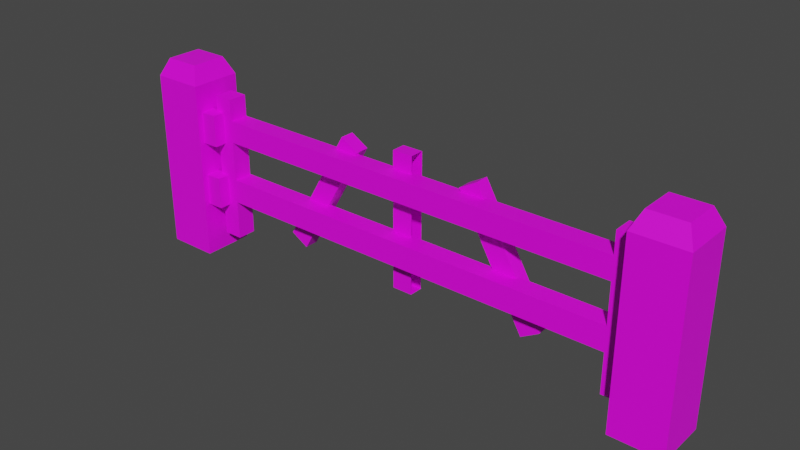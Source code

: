 # Source: fence2.blend  (saved by Blender 3.6.11; exported with 4.5.12 LTS)
import bpy
from mathutils import Matrix  # noqa: F401  (used for matrix-valued properties, if any)

bpy.ops.wm.read_factory_settings(use_empty=True)
scene = bpy.context.scene
scene.name = 'Scene'

# ---- collections
col_collection = bpy.data.collections.new('Collection'); scene.collection.children.link(col_collection)

# ---- images (referenced by path relative to the original .blend; pixels are not part of the script)
import os
ASSET_DIR = os.environ.get("B2B_ASSET_DIR", "")  # directory of the original .blend (textures are referenced by path, not embedded)
HERE = os.path.dirname(os.path.abspath(__file__))  # packed textures are extracted next to this script under _unpacked/

def load_image(name, relpath, width, height, colorspace="sRGB"):
    """Load a texture the original file referenced (path relative to the .blend, or extracted next to this script)."""
    p = next((c for c in (os.path.join(HERE, relpath), os.path.join(ASSET_DIR, relpath)) if relpath and os.path.exists(c)), "")
    if p:
        img = bpy.data.images.load(p, check_existing=True)
        img.name = name
    else:  # same state as the original file: an image datablock whose file is absent (Cycles renders it pink)
        img = bpy.data.images.new(name, width, height)
        img.source = "FILE"
        img.filepath = "//" + (relpath or name)
    img.colorspace_settings.name = colorspace
    return img
img_brownpalette_png = load_image('BrownPalette.png', 'Textures/BrownPalette.png', 1024, 1024, 'sRGB')
img_graypalette_jpg = load_image('GrayPalette.jpg', 'Textures/GrayPalette.jpg', 1024, 1024, 'sRGB')

# ---- materials (node trees are filled in below, after node groups)
mat_material = bpy.data.materials.new('Material')
mat_material.alpha_threshold = 0.0
mat_material.use_transparent_shadow = False
mat_material.roughness = 0.5
mat_material.line_color = (0.0, 0.0, 0.0, 1.0)
mat_material_001 = bpy.data.materials.new('Material.001')
mat_material_001.use_transparent_shadow = False

# ---- material node trees
mat_material.use_nodes = True; mat_material.node_tree.nodes.clear()
_N = mat_material.node_tree.nodes; _L = mat_material.node_tree.links
n0 = _N.new('ShaderNodeOutputMaterial'); n0.name = 'Material Output'; n0.location = (300, 300)
n1 = _N.new('ShaderNodeBsdfPrincipled'); n1.name = 'Principled BSDF'; n1.location = (10, 300)
n1.distribution = 'GGX'
n1.subsurface_method = 'RANDOM_WALK_SKIN'
n1.inputs[3].default_value = 1.45
n1.inputs[27].default_value = (0.0, 0.0, 0.0, 1.0)
n1.inputs[28].default_value = 1.0
n2 = _N.new('ShaderNodeTexImage'); n2.name = 'Image Texture'; n2.location = (-280, 280)
n2.image = img_brownpalette_png
_L.new(n1.outputs[0], n0.inputs[0])
_L.new(n2.outputs[0], n1.inputs[0])
n0.is_active_output = True
mat_material_001.use_nodes = True; mat_material_001.node_tree.nodes.clear()
_N = mat_material_001.node_tree.nodes; _L = mat_material_001.node_tree.links
n0 = _N.new('ShaderNodeBsdfPrincipled'); n0.name = 'Principled BSDF'; n0.location = (10, 300)
n0.distribution = 'GGX'
n0.subsurface_method = 'RANDOM_WALK_SKIN'
n0.inputs[3].default_value = 1.45
n0.inputs[27].default_value = (0.0, 0.0, 0.0, 1.0)
n0.inputs[28].default_value = 1.0
n1 = _N.new('ShaderNodeOutputMaterial'); n1.name = 'Material Output'; n1.location = (300, 300)
n2 = _N.new('ShaderNodeTexImage'); n2.name = 'Image Texture'; n2.location = (-280, 280)
n2.image = img_graypalette_jpg
_L.new(n0.outputs[0], n1.inputs[0])
_L.new(n2.outputs[0], n0.inputs[0])
n1.is_active_output = True

# ---- world
world_world = bpy.data.worlds.new('World'); scene.world = world_world
world_world.use_nodes = True; world_world.node_tree.nodes.clear()
_N = world_world.node_tree.nodes; _L = world_world.node_tree.links
n0 = _N.new('ShaderNodeOutputWorld'); n0.name = 'World Output'; n0.location = (300, 300)
n1 = _N.new('ShaderNodeBackground'); n1.name = 'Background'; n1.location = (10, 300)
n1.inputs[0].default_value = (0.05088, 0.05088, 0.05088, 1.0)
_L.new(n1.outputs[0], n0.inputs[0])
n0.is_active_output = True
world_world.color = (0.05088, 0.05088, 0.05088)
world_world.use_sun_shadow = False
world_world.sun_shadow_jitter_overblur = 0.0

# ---- meshes
me_cube = bpy.data.meshes.new('Cube')
me_cube.from_pydata([(1.0, 1.0, 1.0), (1.0, 1.0, -1.0), (1.0, -1.0, 1.0), (1.0, -1.0, -1.0), (-1.0, 1.0, 1.0), (-1.0, 1.0, -1.0), (-1.0, -1.0, 1.0), (-1.0, -1.0, -1.0), (-19.0, 1.0, 1.0), (-19.0, 1.0, -1.0), (-19.0, -1.0, 1.0), (-19.0, -1.0, -1.0), (-21.0, 1.0, 1.0), (-21.0, 1.0, -1.0), (-21.0, -1.0, 1.0), (-21.0, -1.0, -1.0), (-20.69, 0.6931, 1.194), (-19.31, 0.6931, 1.194), (-20.69, -0.6931, 1.194), (-19.31, -0.6931, 1.194), (-0.6868, 0.6868, 1.194), (0.6868, 0.6868, 1.194), (-0.6868, -0.6868, 1.194), (0.6868, -0.6868, 1.194), (-18.69, -0.3043, -0.7724), (-18.69, -0.3043, 0.8691), (-18.69, 0.4505, -0.7724), (-18.69, 0.4505, 0.8691), (-17.93, -0.3043, -0.7724), (-17.93, -0.3043, 0.8691), (-17.93, 0.4505, -0.7724), (-17.93, 0.4505, 0.8691), (-17.93, -0.3043, 0.3797), (-17.93, -0.3043, 0.6269), (-17.93, 0.4505, 0.3797), (-17.93, 0.4505, 0.6269), (-18.69, 0.4505, 0.3797), (-18.69, 0.4505, 0.6269), (-18.69, -0.3043, 0.6269), (-18.69, -0.3043, 0.3797), (-18.69, 0.4505, -0.06192), (-18.69, 0.4505, -0.3308), (-17.93, 0.4505, -0.06192), (-17.93, 0.4505, -0.3308), (-17.93, -0.3043, -0.06192), (-17.93, -0.3043, -0.3308), (-18.69, -0.3043, -0.3308), (-18.69, -0.3043, -0.06192), (-1.688, -0.3043, -0.7724), (-1.688, -0.3043, 0.8691), (-1.688, 0.4505, -0.7724), (-1.688, 0.4505, 0.8691), (-0.9333, -0.3043, -0.7724), (-0.9333, -0.3043, 0.8691), (-0.9333, 0.4505, -0.7724), (-0.9333, 0.4505, 0.8691), (-0.9333, -0.3043, 0.3797), (-0.9333, -0.3043, 0.6269), (-0.9333, 0.4505, 0.3797), (-0.9333, 0.4505, 0.6269), (-1.688, 0.4505, 0.3797), (-1.688, 0.4505, 0.6269), (-1.688, -0.3043, 0.6269), (-1.688, -0.3043, 0.3797), (-1.688, 0.4505, -0.06192), (-1.688, 0.4505, -0.3308), (-0.9333, 0.4505, -0.06192), (-0.9333, 0.4505, -0.3308), (-0.9333, -0.3043, -0.06192), (-0.9333, -0.3043, -0.3308), (-1.688, -0.3043, -0.3308), (-1.688, -0.3043, -0.06192), (-1.688, 0.4505, -0.06192), (-1.688, 0.4505, -0.3308), (-1.688, -0.3043, -0.06192), (-1.688, -0.3043, -0.3308), (-17.93, 0.4505, 0.6269), (-17.93, 0.4505, 0.3797), (-17.93, -0.3043, 0.3797), (-17.93, -0.3043, 0.6269), (-5.101, 0.306, -0.6621), (-7.77, 0.306, 0.6592), (-5.101, 0.8547, -0.6621), (-7.77, 0.8547, 0.6592), (-4.398, 0.306, -0.5461), (-7.067, 0.306, 0.7752), (-4.398, 0.8547, -0.5461), (-7.067, 0.8547, 0.7752), (-15.57, 0.306, -0.5461), (-12.9, 0.306, 0.7752), (-15.57, 0.8547, -0.5461), (-12.9, 0.8547, 0.7752), (-14.87, 0.306, -0.6621), (-12.2, 0.306, 0.6592), (-14.87, 0.8547, -0.6621), (-12.2, 0.8547, 0.6592), (-10.56, 0.306, -0.7063), (-10.56, 0.306, 0.8194), (-10.56, 0.8547, -0.7063), (-10.56, 0.8547, 0.8194), (-9.748, 0.306, -0.7063), (-9.748, 0.306, 0.8194), (-9.748, 0.8547, -0.7063), (-9.748, 0.8547, 0.8194)], [], [(6, 2, 23, 22), (3, 2, 6, 7), (7, 6, 4, 5), (5, 1, 3, 7), (1, 0, 2, 3), (5, 4, 0, 1), (10, 8, 17, 19), (11, 10, 14, 15), (15, 14, 12, 13), (13, 9, 11, 15), (9, 8, 10, 11), (13, 12, 8, 9), (2, 0, 21, 23), (14, 10, 19, 18), (4, 6, 22, 20), (8, 12, 16, 17), (17, 16, 18, 19), (21, 20, 22, 23), (12, 14, 18, 16), (0, 4, 20, 21), (38, 25, 27, 37), (37, 27, 31, 35), (35, 31, 29, 33), (33, 29, 25, 38), (26, 30, 28, 24), (31, 27, 25, 29), (40, 36, 34, 42), (32, 33, 38, 39), (44, 32, 39, 47), (36, 37, 35, 34), (42, 34, 32, 44), (47, 39, 36, 40), (39, 38, 37, 36), (24, 46, 41, 26), (46, 47, 40, 41), (30, 43, 45, 28), (42, 44, 74, 72), (28, 45, 46, 24), (45, 44, 47, 46), (26, 41, 43, 30), (41, 40, 42, 43), (62, 49, 51, 61), (61, 51, 55, 59), (59, 55, 53, 57), (57, 53, 49, 62), (50, 54, 52, 48), (55, 51, 49, 53), (64, 60, 58, 66), (56, 57, 62, 63), (68, 56, 63, 71), (58, 59, 57, 56), (60, 61, 59, 58), (66, 58, 56, 68), (71, 63, 60, 64), (60, 63, 78, 77), (48, 70, 65, 50), (54, 67, 69, 52), (67, 66, 68, 69), (52, 69, 70, 48), (69, 68, 71, 70), (50, 65, 67, 54), (65, 64, 66, 67), (44, 45, 75, 74), (43, 42, 72, 73), (45, 43, 73, 75), (63, 62, 79, 78), (62, 61, 76, 79), (61, 60, 77, 76), (80, 81, 83, 82), (82, 83, 87, 86), (86, 87, 85, 84), (84, 85, 81, 80), (82, 86, 84, 80), (87, 83, 81, 85), (88, 89, 91, 90), (90, 91, 95, 94), (94, 95, 93, 92), (92, 93, 89, 88), (90, 94, 92, 88), (95, 91, 89, 93), (96, 97, 99, 98), (98, 99, 103, 102), (100, 101, 97, 96), (98, 102, 100, 96), (103, 99, 97, 101)])
_uv = me_cube.uv_layers.new(name='UVMap')
_uv.uv.foreach_set('vector', [0.4934, 0.8113, 0.4943, 0.8482, 0.4886, 0.841, 0.488, 0.8158, 0.551, 0.8342, 0.4943, 0.8482, 0.4934, 0.8113, 0.5502, 0.7994, 0.5502, 0.7994, 0.4934, 0.8113, 0.4949, 0.7972, 0.5473, 0.787, 0.5473, 0.787, 0.548, 0.8191, 0.551, 0.8342, 0.5502, 0.7994, 0.548, 0.8191, 0.4957, 0.8311, 0.4943, 0.8482, 0.551, 0.8342, 0.5473, 0.787, 0.4949, 0.7972, 0.4957, 0.8311, 0.548, 0.8191, 0.4853, 0.4735, 0.4875, 0.4867, 0.4815, 0.4787, 0.4796, 0.4691, 0.5434, 0.4819, 0.4853, 0.4735, 0.4844, 0.4354, 0.5426, 0.4461, 0.5426, 0.4461, 0.4844, 0.4354, 0.4866, 0.4517, 0.5402, 0.4607, 0.5402, 0.4607, 0.5409, 0.4937, 0.5434, 0.4819, 0.5426, 0.4461, 0.5409, 0.4937, 0.4875, 0.4867, 0.4853, 0.4735, 0.5434, 0.4819, 0.5402, 0.4607, 0.4866, 0.4517, 0.4875, 0.4867, 0.5409, 0.4937, 0.4943, 0.8482, 0.4957, 0.8311, 0.4899, 0.8295, 0.4886, 0.841, 0.4844, 0.4354, 0.4853, 0.4735, 0.4796, 0.4691, 0.479, 0.4428, 0.4949, 0.7972, 0.4934, 0.8113, 0.488, 0.8158, 0.4894, 0.8057, 0.4875, 0.4867, 0.4866, 0.4517, 0.4809, 0.4539, 0.4815, 0.4787, 0.4815, 0.4787, 0.4809, 0.4539, 0.479, 0.4428, 0.4796, 0.4691, 0.4899, 0.8295, 0.4894, 0.8057, 0.488, 0.8158, 0.4886, 0.841, 0.4866, 0.4517, 0.4844, 0.4354, 0.479, 0.4428, 0.4809, 0.4539, 0.4957, 0.8311, 0.4949, 0.7972, 0.4894, 0.8057, 0.4899, 0.8295, 0.4973, 0.4856, 0.4902, 0.4847, 0.4908, 0.4894, 0.4977, 0.4903, 0.4977, 0.4903, 0.4908, 0.4894, 0.4912, 0.5028, 0.4981, 0.5036, 0.4981, 0.5036, 0.4912, 0.5028, 0.4905, 0.4985, 0.4976, 0.4994, 0.4976, 0.4994, 0.4905, 0.4985, 0.4902, 0.4847, 0.4973, 0.4856, 0.5358, 0.4951, 0.5361, 0.5079, 0.5368, 0.504, 0.5365, 0.4908, 0.4912, 0.5028, 0.4908, 0.4894, 0.4902, 0.4847, 0.4905, 0.4985, 0.5169, 0.4927, 0.5047, 0.4912, 0.505, 0.5044, 0.5172, 0.5058, 0.5048, 0.5002, 0.4976, 0.4994, 0.4973, 0.4856, 0.5045, 0.4866, 0.5173, 0.5017, 0.5048, 0.5002, 0.5045, 0.4866, 0.517, 0.4882, 0.5047, 0.4912, 0.4977, 0.4903, 0.4981, 0.5036, 0.505, 0.5044, 0.5172, 0.5058, 0.505, 0.5044, 0.5048, 0.5002, 0.5173, 0.5017, 0.517, 0.4882, 0.5045, 0.4866, 0.5047, 0.4912, 0.5169, 0.4927, 0.5045, 0.4866, 0.4973, 0.4856, 0.4977, 0.4903, 0.5047, 0.4912, 0.5365, 0.4908, 0.5245, 0.4892, 0.5241, 0.4937, 0.5358, 0.4951, 0.5245, 0.4892, 0.517, 0.4882, 0.5169, 0.4927, 0.5241, 0.4937, 0.5361, 0.5079, 0.5244, 0.5066, 0.5248, 0.5026, 0.5368, 0.504, 0.5172, 0.5058, 0.5173, 0.5017, 0.5238, 0.788, 0.5234, 0.7834, 0.5368, 0.504, 0.5248, 0.5026, 0.5245, 0.4892, 0.5365, 0.4908, 0.5248, 0.5026, 0.5173, 0.5017, 0.517, 0.4882, 0.5245, 0.4892, 0.5358, 0.4951, 0.5241, 0.4937, 0.5244, 0.5066, 0.5361, 0.5079, 0.5241, 0.4937, 0.5169, 0.4927, 0.5172, 0.5058, 0.5244, 0.5066, 0.5045, 0.7917, 0.4975, 0.793, 0.4979, 0.7881, 0.5047, 0.7869, 0.5047, 0.7869, 0.4979, 0.7881, 0.4983, 0.8012, 0.505, 0.7999, 0.505, 0.7999, 0.4983, 0.8012, 0.4978, 0.8065, 0.5048, 0.8051, 0.5048, 0.8051, 0.4978, 0.8065, 0.4975, 0.793, 0.5045, 0.7917, 0.542, 0.78, 0.5423, 0.7925, 0.5432, 0.7972, 0.5429, 0.7844, 0.4983, 0.8012, 0.4979, 0.7881, 0.4975, 0.793, 0.4978, 0.8065, 0.5234, 0.7834, 0.5115, 0.7856, 0.5118, 0.7985, 0.5237, 0.7962, 0.5118, 0.8036, 0.5048, 0.8051, 0.5045, 0.7917, 0.5115, 0.7903, 0.5241, 0.8011, 0.5118, 0.8036, 0.5115, 0.7903, 0.5238, 0.788, 0.5118, 0.7985, 0.505, 0.7999, 0.5048, 0.8051, 0.5118, 0.8036, 0.5115, 0.7856, 0.5047, 0.7869, 0.505, 0.7999, 0.5118, 0.7985, 0.5237, 0.7962, 0.5118, 0.7985, 0.5118, 0.8036, 0.5241, 0.8011, 0.5238, 0.788, 0.5115, 0.7903, 0.5115, 0.7856, 0.5234, 0.7834, 0.5115, 0.7856, 0.5115, 0.7903, 0.5048, 0.5002, 0.505, 0.5044, 0.5429, 0.7844, 0.5311, 0.7866, 0.5306, 0.7821, 0.542, 0.78, 0.5423, 0.7925, 0.5308, 0.7947, 0.5314, 0.7996, 0.5432, 0.7972, 0.5308, 0.7947, 0.5237, 0.7962, 0.5241, 0.8011, 0.5314, 0.7996, 0.5432, 0.7972, 0.5314, 0.7996, 0.5311, 0.7866, 0.5429, 0.7844, 0.5314, 0.7996, 0.5241, 0.8011, 0.5238, 0.788, 0.5311, 0.7866, 0.542, 0.78, 0.5306, 0.7821, 0.5308, 0.7947, 0.5423, 0.7925, 0.5306, 0.7821, 0.5234, 0.7834, 0.5237, 0.7962, 0.5308, 0.7947, 0.5173, 0.5017, 0.5248, 0.5026, 0.5311, 0.7866, 0.5238, 0.788, 0.5244, 0.5066, 0.5172, 0.5058, 0.5234, 0.7834, 0.5306, 0.7821, 0.5248, 0.5026, 0.5244, 0.5066, 0.5306, 0.7821, 0.5311, 0.7866, 0.5115, 0.7903, 0.5045, 0.7917, 0.4976, 0.4994, 0.5048, 0.5002, 0.5045, 0.7917, 0.5047, 0.7869, 0.4981, 0.5036, 0.4976, 0.4994, 0.5047, 0.7869, 0.5115, 0.7856, 0.505, 0.5044, 0.4981, 0.5036, 0.5381, 0.7242, 0.5013, 0.682, 0.5015, 0.681, 0.5375, 0.7223, 0.5375, 0.7223, 0.5015, 0.681, 0.4986, 0.6933, 0.5348, 0.7343, 0.5348, 0.7343, 0.4986, 0.6933, 0.4983, 0.6946, 0.5353, 0.7364, 0.5353, 0.7364, 0.4983, 0.6946, 0.5013, 0.682, 0.5381, 0.7242, 0.5375, 0.7223, 0.5348, 0.7343, 0.5353, 0.7364, 0.5381, 0.7242, 0.4986, 0.6933, 0.5015, 0.681, 0.5013, 0.682, 0.4983, 0.6946, 0.5311, 0.547, 0.4959, 0.5917, 0.4962, 0.5927, 0.5307, 0.5489, 0.5307, 0.5489, 0.4962, 0.5927, 0.4997, 0.6049, 0.534, 0.5608, 0.534, 0.5608, 0.4997, 0.6049, 0.4994, 0.6042, 0.5345, 0.5591, 0.5345, 0.5591, 0.4994, 0.6042, 0.4959, 0.5917, 0.5311, 0.547, 0.5307, 0.5489, 0.534, 0.5608, 0.5345, 0.5591, 0.5311, 0.547, 0.4997, 0.6049, 0.4962, 0.5927, 0.4959, 0.5917, 0.4994, 0.6042, 0.5372, 0.6322, 0.4956, 0.6332, 0.4959, 0.6332, 0.5367, 0.6323, 0.5367, 0.6323, 0.4959, 0.6332, 0.4963, 0.6472, 0.537, 0.6457, 0.5375, 0.6459, 0.4959, 0.6475, 0.4956, 0.6332, 0.5372, 0.6322, 0.5367, 0.6323, 0.537, 0.6457, 0.5375, 0.6459, 0.5372, 0.6322, 0.4963, 0.6472, 0.4959, 0.6332, 0.4956, 0.6332, 0.4959, 0.6475])
me_cube.materials.append(mat_material)
me_cube.use_mirror_vertex_groups = False
me_cube.update()
me_cube_003 = bpy.data.meshes.new('Cube.003')
me_cube_003.from_pydata([(-1.0, -1.0, -1.0), (-1.0, -1.0, 1.0), (-1.0, 1.0, -1.0), (-1.0, 1.0, 1.0), (1.0, -1.0, -1.0), (1.0, -1.0, 1.0), (1.0, 1.0, -1.0), (1.0, 1.0, 1.0), (-1.0, -1.0, -5.137), (-1.0, -1.0, -3.137), (-1.0, 1.0, -5.137), (-1.0, 1.0, -3.137), (1.0, -1.0, -5.137), (1.0, -1.0, -3.137), (1.0, 1.0, -5.137), (1.0, 1.0, -3.137)], [], [(0, 1, 3, 2), (2, 3, 7, 6), (6, 7, 5, 4), (4, 5, 1, 0), (2, 6, 4, 0), (7, 3, 1, 5), (8, 9, 11, 10), (10, 11, 15, 14), (14, 15, 13, 12), (12, 13, 9, 8), (10, 14, 12, 8), (15, 11, 9, 13)])
_uv = me_cube_003.uv_layers.new(name='UVMap')
_uv.uv.foreach_set('vector', [0.6764, 0.5958, 0.6733, 0.6568, 0.6755, 0.6566, 0.6785, 0.5979, 0.6785, 0.5979, 0.6755, 0.6566, 0.7251, 0.6573, 0.727, 0.5988, 0.727, 0.5988, 0.7251, 0.6573, 0.7248, 0.6575, 0.7268, 0.5968, 0.7268, 0.5968, 0.7248, 0.6575, 0.6733, 0.6568, 0.6764, 0.5958, 0.6785, 0.5979, 0.727, 0.5988, 0.7268, 0.5968, 0.6764, 0.5958, 0.7251, 0.6573, 0.6755, 0.6566, 0.6733, 0.6568, 0.7248, 0.6575, 0.6826, 0.4775, 0.6797, 0.5334, 0.6816, 0.5377, 0.6843, 0.4837, 0.6843, 0.4837, 0.6816, 0.5377, 0.7291, 0.5389, 0.7309, 0.4851, 0.7309, 0.4851, 0.7291, 0.5389, 0.729, 0.5347, 0.7309, 0.479, 0.7309, 0.479, 0.729, 0.5347, 0.6797, 0.5334, 0.6826, 0.4775, 0.6843, 0.4837, 0.7309, 0.4851, 0.7309, 0.479, 0.6826, 0.4775, 0.7291, 0.5389, 0.6816, 0.5377, 0.6797, 0.5334, 0.729, 0.5347])
me_cube_003.materials.append(mat_material_001)
me_cube_003.update()

# ---- objects
ob_gate = bpy.data.objects.new('Gate', me_cube)
ob_cube_001 = bpy.data.objects.new('Cube.001', me_cube_003)

# ---- transforms, parenting, visibility, modifiers, constraints
ob_gate.location = (10.0, 1.0, 0.0)
ob_gate.scale = (1.0, 1.0, 3.499)
ob_gate.lock_rotations_4d = False
ob_gate.empty_display_type = 'ARROWS'
ob_gate.lineart.crease_threshold = 0.0
ob_cube_001.location = (-8.872, 0.5047, 1.815)
ob_cube_001.scale = (0.5268, 0.2886, 0.6181)

# ---- collection membership
col_collection.objects.link(ob_gate)
col_collection.objects.link(ob_cube_001)

# ---- scene / render settings (as saved in the file)
scene.frame_start = 1; scene.frame_end = 250; scene.frame_set(1)
scene.render.engine = 'BLENDER_EEVEE_NEXT'
scene.cycles.sampling_pattern = 'TABULATED_SOBOL'
scene.view_settings.view_transform = 'Filmic'
bpy.context.view_layer.update()

# ---- added for rendering (the .blend has no active camera and no usable light): camera, sun
cam_auto = bpy.data.cameras.new('AutoCamera')
cam_auto.lens = 50.0
cam_auto.sensor_width = 36.0
cam_auto.clip_end = 1000.0
ob_auto_camera = bpy.data.objects.new('AutoCamera', cam_auto)
scene.collection.objects.link(ob_auto_camera)
ob_auto_camera.location = (21.6374, -24.9649, 17.6487)
ob_auto_camera.rotation_euler = (1.09748, -7.21219e-08, 0.694738)
scene.camera = ob_auto_camera
light_auto_sun = bpy.data.lights.new('AutoSun', 'SUN')
light_auto_sun.energy = 3.0
light_auto_sun.angle = 0.0523599
ob_auto_sun = bpy.data.objects.new('AutoSun', light_auto_sun)
scene.collection.objects.link(ob_auto_sun)
ob_auto_sun.rotation_euler = (0.872665, 0.174533, 0.523599)
bpy.context.view_layer.update()
